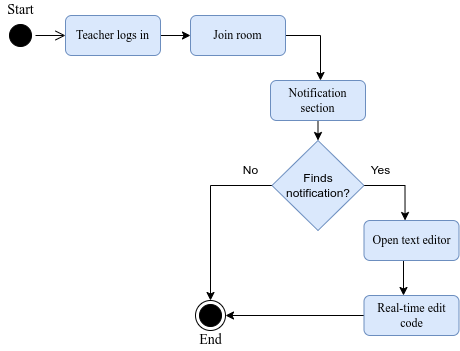

The diagram above was exported from draw.io. Its source (the exported page's mxGraphModel, read from the mxfile embedded in the PNG):
<mxGraphModel dx="868" dy="561" grid="1" gridSize="10" guides="1" tooltips="1" connect="1" arrows="1" fold="1" page="1" pageScale="1" pageWidth="850" pageHeight="1100" math="0" shadow="0">
  <root>
    <mxCell id="0" />
    <mxCell id="1" parent="0" />
    <mxCell id="GiQ4P9Bvdkyb5OcgkxcO-1" value="" style="ellipse;html=1;shape=startState;fillColor=#000000;strokeColor=#000000;" vertex="1" parent="1">
      <mxGeometry x="125" y="80" width="30" height="30" as="geometry" />
    </mxCell>
    <mxCell id="GiQ4P9Bvdkyb5OcgkxcO-2" value="" style="edgeStyle=orthogonalEdgeStyle;html=1;verticalAlign=bottom;endArrow=open;endSize=8;strokeColor=#000000;rounded=0;entryX=0;entryY=0.5;entryDx=0;entryDy=0;" edge="1" parent="1" source="GiQ4P9Bvdkyb5OcgkxcO-1" target="GiQ4P9Bvdkyb5OcgkxcO-4">
      <mxGeometry relative="1" as="geometry">
        <mxPoint x="155" y="200" as="targetPoint" />
      </mxGeometry>
    </mxCell>
    <mxCell id="GiQ4P9Bvdkyb5OcgkxcO-3" style="edgeStyle=orthogonalEdgeStyle;rounded=0;orthogonalLoop=1;jettySize=auto;html=1;exitX=1;exitY=0.5;exitDx=0;exitDy=0;entryX=0;entryY=0.5;entryDx=0;entryDy=0;" edge="1" parent="1" source="GiQ4P9Bvdkyb5OcgkxcO-4" target="GiQ4P9Bvdkyb5OcgkxcO-9">
      <mxGeometry relative="1" as="geometry" />
    </mxCell>
    <mxCell id="GiQ4P9Bvdkyb5OcgkxcO-4" value="&lt;font face=&quot;Times New Roman&quot;&gt;Teacher logs in&lt;/font&gt;" style="rounded=1;whiteSpace=wrap;html=1;fillColor=#dae8fc;strokeColor=#6c8ebf;" vertex="1" parent="1">
      <mxGeometry x="185" y="75" width="95" height="40" as="geometry" />
    </mxCell>
    <mxCell id="GiQ4P9Bvdkyb5OcgkxcO-5" value="" style="ellipse;html=1;shape=endState;fillColor=#000000;strokeColor=#000000;fontFamily=Times New Roman;" vertex="1" parent="1">
      <mxGeometry x="315" y="360" width="30" height="30" as="geometry" />
    </mxCell>
    <mxCell id="GiQ4P9Bvdkyb5OcgkxcO-6" value="&lt;font style=&quot;font-size: 14px&quot;&gt;Start&lt;/font&gt;" style="text;html=1;align=center;verticalAlign=middle;resizable=0;points=[];autosize=1;strokeColor=none;fillColor=none;fontFamily=Times New Roman;" vertex="1" parent="1">
      <mxGeometry x="120" y="60" width="40" height="20" as="geometry" />
    </mxCell>
    <mxCell id="GiQ4P9Bvdkyb5OcgkxcO-7" value="&lt;font style=&quot;font-size: 14px&quot;&gt;End&lt;/font&gt;" style="text;html=1;align=center;verticalAlign=middle;resizable=0;points=[];autosize=1;strokeColor=none;fillColor=none;fontFamily=Times New Roman;" vertex="1" parent="1">
      <mxGeometry x="310" y="390" width="40" height="20" as="geometry" />
    </mxCell>
    <mxCell id="GiQ4P9Bvdkyb5OcgkxcO-8" style="edgeStyle=orthogonalEdgeStyle;rounded=0;orthogonalLoop=1;jettySize=auto;html=1;exitX=1;exitY=0.5;exitDx=0;exitDy=0;entryX=0.5;entryY=0;entryDx=0;entryDy=0;" edge="1" parent="1" source="GiQ4P9Bvdkyb5OcgkxcO-9">
      <mxGeometry relative="1" as="geometry">
        <mxPoint x="440" y="140" as="targetPoint" />
      </mxGeometry>
    </mxCell>
    <mxCell id="GiQ4P9Bvdkyb5OcgkxcO-9" value="&lt;font face=&quot;Times New Roman&quot;&gt;Join room&lt;/font&gt;" style="rounded=1;whiteSpace=wrap;html=1;fillColor=#dae8fc;strokeColor=#6c8ebf;" vertex="1" parent="1">
      <mxGeometry x="310" y="75" width="95" height="40" as="geometry" />
    </mxCell>
    <mxCell id="GiQ4P9Bvdkyb5OcgkxcO-10" style="edgeStyle=orthogonalEdgeStyle;rounded=0;orthogonalLoop=1;jettySize=auto;html=1;exitX=0.5;exitY=1;exitDx=0;exitDy=0;entryX=0.5;entryY=0;entryDx=0;entryDy=0;" edge="1" parent="1" source="GiQ4P9Bvdkyb5OcgkxcO-11">
      <mxGeometry relative="1" as="geometry">
        <mxPoint x="437.5" y="200" as="targetPoint" />
      </mxGeometry>
    </mxCell>
    <mxCell id="GiQ4P9Bvdkyb5OcgkxcO-11" value="&lt;font face=&quot;Times New Roman&quot;&gt;Notification section&lt;br&gt;&lt;/font&gt;" style="rounded=1;whiteSpace=wrap;html=1;fillColor=#dae8fc;strokeColor=#6c8ebf;" vertex="1" parent="1">
      <mxGeometry x="390" y="140" width="95" height="40" as="geometry" />
    </mxCell>
    <mxCell id="GiQ4P9Bvdkyb5OcgkxcO-12" style="edgeStyle=orthogonalEdgeStyle;rounded=0;orthogonalLoop=1;jettySize=auto;html=1;exitX=0;exitY=0.5;exitDx=0;exitDy=0;entryX=0.5;entryY=0;entryDx=0;entryDy=0;" edge="1" parent="1" source="GiQ4P9Bvdkyb5OcgkxcO-14" target="GiQ4P9Bvdkyb5OcgkxcO-5">
      <mxGeometry relative="1" as="geometry" />
    </mxCell>
    <mxCell id="GiQ4P9Bvdkyb5OcgkxcO-13" style="edgeStyle=orthogonalEdgeStyle;rounded=0;orthogonalLoop=1;jettySize=auto;html=1;exitX=1;exitY=0.5;exitDx=0;exitDy=0;entryX=0.432;entryY=0;entryDx=0;entryDy=0;entryPerimeter=0;" edge="1" parent="1" source="GiQ4P9Bvdkyb5OcgkxcO-14" target="GiQ4P9Bvdkyb5OcgkxcO-16">
      <mxGeometry relative="1" as="geometry" />
    </mxCell>
    <mxCell id="GiQ4P9Bvdkyb5OcgkxcO-14" value="Finds notification?" style="rhombus;whiteSpace=wrap;html=1;fillColor=#dae8fc;strokeColor=#6c8ebf;" vertex="1" parent="1">
      <mxGeometry x="391.5" y="200" width="92" height="90" as="geometry" />
    </mxCell>
    <mxCell id="GiQ4P9Bvdkyb5OcgkxcO-20" style="edgeStyle=orthogonalEdgeStyle;rounded=0;orthogonalLoop=1;jettySize=auto;html=1;exitX=0.416;exitY=1;exitDx=0;exitDy=0;exitPerimeter=0;" edge="1" parent="1" source="GiQ4P9Bvdkyb5OcgkxcO-16">
      <mxGeometry relative="1" as="geometry">
        <mxPoint x="523" y="355" as="targetPoint" />
        <Array as="points">
          <mxPoint x="523" y="355" />
        </Array>
      </mxGeometry>
    </mxCell>
    <mxCell id="GiQ4P9Bvdkyb5OcgkxcO-16" value="&lt;font face=&quot;Times New Roman&quot;&gt;Open text editor&lt;br&gt;&lt;/font&gt;" style="rounded=1;whiteSpace=wrap;html=1;fillColor=#dae8fc;strokeColor=#6c8ebf;" vertex="1" parent="1">
      <mxGeometry x="483.5" y="280" width="95" height="40" as="geometry" />
    </mxCell>
    <mxCell id="GiQ4P9Bvdkyb5OcgkxcO-17" value="Yes" style="text;html=1;align=center;verticalAlign=middle;resizable=0;points=[];autosize=1;strokeColor=none;fillColor=none;" vertex="1" parent="1">
      <mxGeometry x="480" y="220" width="40" height="20" as="geometry" />
    </mxCell>
    <mxCell id="GiQ4P9Bvdkyb5OcgkxcO-18" value="No" style="text;html=1;align=center;verticalAlign=middle;resizable=0;points=[];autosize=1;strokeColor=none;fillColor=none;" vertex="1" parent="1">
      <mxGeometry x="355" y="220" width="30" height="20" as="geometry" />
    </mxCell>
    <mxCell id="GiQ4P9Bvdkyb5OcgkxcO-21" style="edgeStyle=orthogonalEdgeStyle;rounded=0;orthogonalLoop=1;jettySize=auto;html=1;exitX=0;exitY=0.5;exitDx=0;exitDy=0;entryX=1;entryY=0.5;entryDx=0;entryDy=0;" edge="1" parent="1" source="GiQ4P9Bvdkyb5OcgkxcO-19" target="GiQ4P9Bvdkyb5OcgkxcO-5">
      <mxGeometry relative="1" as="geometry" />
    </mxCell>
    <mxCell id="GiQ4P9Bvdkyb5OcgkxcO-19" value="&lt;font face=&quot;Times New Roman&quot;&gt;Real-time edit code&lt;br&gt;&lt;/font&gt;" style="rounded=1;whiteSpace=wrap;html=1;fillColor=#dae8fc;strokeColor=#6c8ebf;" vertex="1" parent="1">
      <mxGeometry x="483.5" y="355" width="95" height="40" as="geometry" />
    </mxCell>
  </root>
</mxGraphModel>